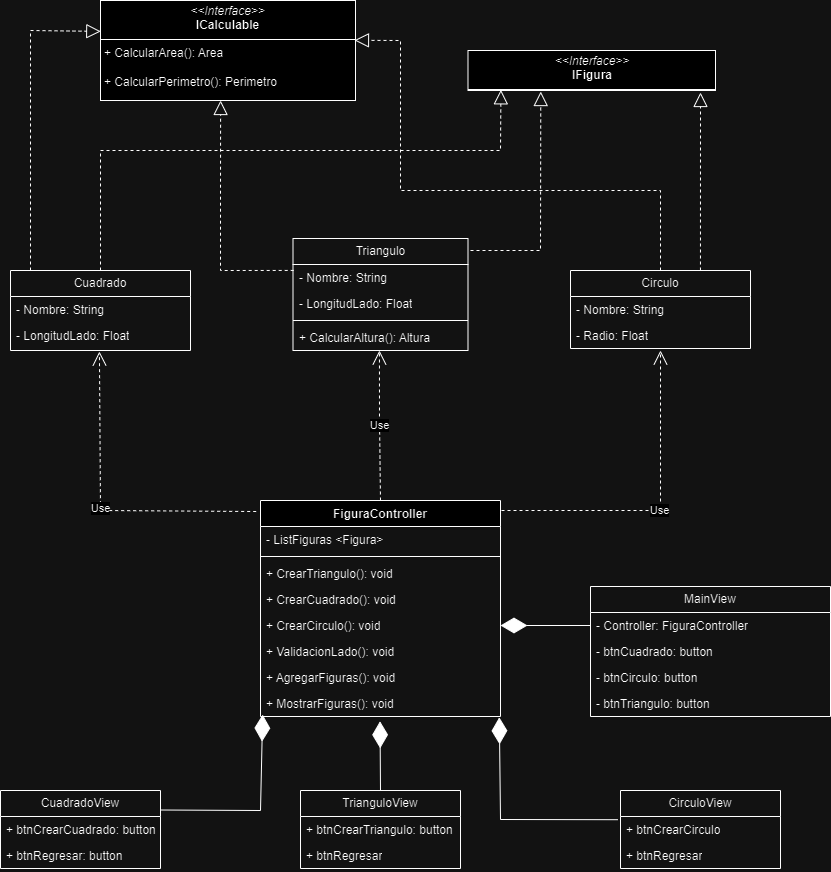

The diagram above was exported from draw.io. Its source (the exported page's mxGraphModel, read from the mxfile embedded in the PNG):
<mxGraphModel dx="1235" dy="1764" grid="1" gridSize="10" guides="1" tooltips="1" connect="1" arrows="1" fold="1" page="1" pageScale="1" pageWidth="850" pageHeight="1100" background="none" math="0" shadow="0">
  <root>
    <mxCell id="0" />
    <mxCell id="1" parent="0" />
    <mxCell id="8RnnDRSXlexf_g840mKL-14" value="Cuadrado" style="swimlane;fontStyle=0;childLayout=stackLayout;horizontal=1;startSize=26;fillColor=none;horizontalStack=0;resizeParent=1;resizeParentMax=0;resizeLast=0;collapsible=1;marginBottom=0;whiteSpace=wrap;html=1;" parent="1" vertex="1">
      <mxGeometry x="30" y="200" width="180" height="80" as="geometry" />
    </mxCell>
    <mxCell id="8RnnDRSXlexf_g840mKL-15" value="- Nombre: String&lt;div&gt;&lt;br&gt;&lt;/div&gt;" style="text;strokeColor=none;fillColor=none;align=left;verticalAlign=top;spacingLeft=4;spacingRight=4;overflow=hidden;rotatable=0;points=[[0,0.5],[1,0.5]];portConstraint=eastwest;whiteSpace=wrap;html=1;" parent="8RnnDRSXlexf_g840mKL-14" vertex="1">
      <mxGeometry y="26" width="180" height="26" as="geometry" />
    </mxCell>
    <mxCell id="8RnnDRSXlexf_g840mKL-26" value="- LongitudLado: Float&lt;div&gt;&lt;br&gt;&lt;/div&gt;" style="text;strokeColor=none;fillColor=none;align=left;verticalAlign=top;spacingLeft=4;spacingRight=4;overflow=hidden;rotatable=0;points=[[0,0.5],[1,0.5]];portConstraint=eastwest;whiteSpace=wrap;html=1;" parent="8RnnDRSXlexf_g840mKL-14" vertex="1">
      <mxGeometry y="52" width="180" height="26" as="geometry" />
    </mxCell>
    <mxCell id="8RnnDRSXlexf_g840mKL-16" value="&lt;div&gt;&lt;br&gt;&lt;/div&gt;" style="text;strokeColor=none;fillColor=none;align=left;verticalAlign=top;spacingLeft=4;spacingRight=4;overflow=hidden;rotatable=0;points=[[0,0.5],[1,0.5]];portConstraint=eastwest;whiteSpace=wrap;html=1;" parent="8RnnDRSXlexf_g840mKL-14" vertex="1">
      <mxGeometry y="78" width="180" height="2" as="geometry" />
    </mxCell>
    <mxCell id="8RnnDRSXlexf_g840mKL-20" value="Triangulo" style="swimlane;fontStyle=0;childLayout=stackLayout;horizontal=1;startSize=26;fillColor=none;horizontalStack=0;resizeParent=1;resizeParentMax=0;resizeLast=0;collapsible=1;marginBottom=0;whiteSpace=wrap;html=1;" parent="1" vertex="1">
      <mxGeometry x="312.5" y="168" width="175" height="112" as="geometry" />
    </mxCell>
    <mxCell id="8RnnDRSXlexf_g840mKL-22" value="- Nombre&lt;span style=&quot;background-color: initial;&quot;&gt;: String&lt;/span&gt;&lt;div&gt;&lt;div&gt;&lt;br&gt;&lt;/div&gt;&lt;/div&gt;" style="text;strokeColor=none;fillColor=none;align=left;verticalAlign=top;spacingLeft=4;spacingRight=4;overflow=hidden;rotatable=0;points=[[0,0.5],[1,0.5]];portConstraint=eastwest;whiteSpace=wrap;html=1;" parent="8RnnDRSXlexf_g840mKL-20" vertex="1">
      <mxGeometry y="26" width="175" height="26" as="geometry" />
    </mxCell>
    <mxCell id="8RnnDRSXlexf_g840mKL-21" value="- LongitudLado: Float&lt;div&gt;&lt;br&gt;&lt;/div&gt;" style="text;strokeColor=none;fillColor=none;align=left;verticalAlign=top;spacingLeft=4;spacingRight=4;overflow=hidden;rotatable=0;points=[[0,0.5],[1,0.5]];portConstraint=eastwest;whiteSpace=wrap;html=1;" parent="8RnnDRSXlexf_g840mKL-20" vertex="1">
      <mxGeometry y="52" width="175" height="26" as="geometry" />
    </mxCell>
    <mxCell id="ssvTeVl3Sau00PiMSClQ-30" value="" style="line;strokeWidth=1;fillColor=none;align=left;verticalAlign=middle;spacingTop=-1;spacingLeft=3;spacingRight=3;rotatable=0;labelPosition=right;points=[];portConstraint=eastwest;strokeColor=inherit;" parent="8RnnDRSXlexf_g840mKL-20" vertex="1">
      <mxGeometry y="78" width="175" height="8" as="geometry" />
    </mxCell>
    <mxCell id="ssvTeVl3Sau00PiMSClQ-29" value="+ CalcularAltura(): Altura" style="text;strokeColor=none;fillColor=none;align=left;verticalAlign=top;spacingLeft=4;spacingRight=4;overflow=hidden;rotatable=0;points=[[0,0.5],[1,0.5]];portConstraint=eastwest;whiteSpace=wrap;html=1;" parent="8RnnDRSXlexf_g840mKL-20" vertex="1">
      <mxGeometry y="86" width="175" height="26" as="geometry" />
    </mxCell>
    <mxCell id="8RnnDRSXlexf_g840mKL-27" value="Circulo" style="swimlane;fontStyle=0;childLayout=stackLayout;horizontal=1;startSize=26;fillColor=none;horizontalStack=0;resizeParent=1;resizeParentMax=0;resizeLast=0;collapsible=1;marginBottom=0;whiteSpace=wrap;html=1;" parent="1" vertex="1">
      <mxGeometry x="590" y="200" width="180" height="78" as="geometry" />
    </mxCell>
    <mxCell id="8RnnDRSXlexf_g840mKL-28" value="- Nombre: String&lt;div&gt;&lt;br&gt;&lt;/div&gt;" style="text;strokeColor=none;fillColor=none;align=left;verticalAlign=top;spacingLeft=4;spacingRight=4;overflow=hidden;rotatable=0;points=[[0,0.5],[1,0.5]];portConstraint=eastwest;whiteSpace=wrap;html=1;" parent="8RnnDRSXlexf_g840mKL-27" vertex="1">
      <mxGeometry y="26" width="180" height="26" as="geometry" />
    </mxCell>
    <mxCell id="8RnnDRSXlexf_g840mKL-29" value="- Radio: Float&lt;div&gt;&lt;br&gt;&lt;/div&gt;" style="text;strokeColor=none;fillColor=none;align=left;verticalAlign=top;spacingLeft=4;spacingRight=4;overflow=hidden;rotatable=0;points=[[0,0.5],[1,0.5]];portConstraint=eastwest;whiteSpace=wrap;html=1;" parent="8RnnDRSXlexf_g840mKL-27" vertex="1">
      <mxGeometry y="52" width="180" height="26" as="geometry" />
    </mxCell>
    <mxCell id="8RnnDRSXlexf_g840mKL-35" value="&lt;p style=&quot;margin:0px;margin-top:4px;text-align:center;&quot;&gt;&lt;i&gt;&amp;lt;&amp;lt;Interface&amp;gt;&amp;gt;&lt;/i&gt;&lt;br&gt;&lt;b&gt;ICalculable&lt;/b&gt;&lt;/p&gt;&lt;hr size=&quot;1&quot; style=&quot;border-style:solid;&quot;&gt;&lt;p style=&quot;margin:0px;margin-left:4px;&quot;&gt;+ CalcularArea(): Area&lt;/p&gt;&lt;p style=&quot;margin:0px;margin-left:4px;&quot;&gt;&amp;nbsp;&lt;br&gt;+ CalcularPerimetro(): Perimetro&lt;/p&gt;" style="verticalAlign=top;align=left;overflow=fill;html=1;whiteSpace=wrap;" parent="1" vertex="1">
      <mxGeometry x="120" y="-70" width="255" height="100" as="geometry" />
    </mxCell>
    <mxCell id="8RnnDRSXlexf_g840mKL-36" value="" style="endArrow=block;dashed=1;endFill=0;endSize=12;html=1;rounded=0;entryX=0.471;entryY=1;entryDx=0;entryDy=0;exitX=0.004;exitY=0.228;exitDx=0;exitDy=0;entryPerimeter=0;exitPerimeter=0;" parent="1" edge="1" target="8RnnDRSXlexf_g840mKL-35" source="8RnnDRSXlexf_g840mKL-22">
      <mxGeometry width="160" relative="1" as="geometry">
        <mxPoint x="407.70000000000005" y="110" as="sourcePoint" />
        <mxPoint x="407" y="171.09000000000003" as="targetPoint" />
        <Array as="points">
          <mxPoint x="240" y="200" />
          <mxPoint x="240" y="120" />
        </Array>
      </mxGeometry>
    </mxCell>
    <mxCell id="8RnnDRSXlexf_g840mKL-37" value="" style="endArrow=block;dashed=1;endFill=0;endSize=12;html=1;rounded=0;entryX=0.001;entryY=0.309;entryDx=0;entryDy=0;entryPerimeter=0;" parent="1" target="8RnnDRSXlexf_g840mKL-35" edge="1">
      <mxGeometry width="160" relative="1" as="geometry">
        <mxPoint x="50" y="200" as="sourcePoint" />
        <mxPoint x="51.52999999999997" y="-30.40000000000009" as="targetPoint" />
        <Array as="points">
          <mxPoint x="50" y="-40" />
        </Array>
      </mxGeometry>
    </mxCell>
    <mxCell id="8RnnDRSXlexf_g840mKL-38" value="" style="endArrow=block;dashed=1;endFill=0;endSize=12;html=1;rounded=0;entryX=0.996;entryY=0.398;entryDx=0;entryDy=0;entryPerimeter=0;" parent="1" target="8RnnDRSXlexf_g840mKL-35" edge="1">
      <mxGeometry width="160" relative="1" as="geometry">
        <mxPoint x="680" y="200" as="sourcePoint" />
        <mxPoint x="580" y="470" as="targetPoint" />
        <Array as="points">
          <mxPoint x="680" y="120" />
          <mxPoint x="420" y="120" />
          <mxPoint x="420" y="-30" />
        </Array>
      </mxGeometry>
    </mxCell>
    <mxCell id="i74BRaKT675qqBD5_0Uw-1" value="FiguraController&lt;div&gt;&lt;br&gt;&lt;/div&gt;" style="swimlane;fontStyle=1;align=center;verticalAlign=top;childLayout=stackLayout;horizontal=1;startSize=26;horizontalStack=0;resizeParent=1;resizeParentMax=0;resizeLast=0;collapsible=1;marginBottom=0;whiteSpace=wrap;html=1;" parent="1" vertex="1">
      <mxGeometry x="280" y="430" width="240" height="216" as="geometry" />
    </mxCell>
    <mxCell id="i74BRaKT675qqBD5_0Uw-2" value="- ListFiguras &amp;lt;Figura&amp;gt;" style="text;strokeColor=none;fillColor=none;align=left;verticalAlign=top;spacingLeft=4;spacingRight=4;overflow=hidden;rotatable=0;points=[[0,0.5],[1,0.5]];portConstraint=eastwest;whiteSpace=wrap;html=1;" parent="i74BRaKT675qqBD5_0Uw-1" vertex="1">
      <mxGeometry y="26" width="240" height="26" as="geometry" />
    </mxCell>
    <mxCell id="i74BRaKT675qqBD5_0Uw-3" value="" style="line;strokeWidth=1;fillColor=none;align=left;verticalAlign=middle;spacingTop=-1;spacingLeft=3;spacingRight=3;rotatable=0;labelPosition=right;points=[];portConstraint=eastwest;strokeColor=inherit;" parent="i74BRaKT675qqBD5_0Uw-1" vertex="1">
      <mxGeometry y="52" width="240" height="8" as="geometry" />
    </mxCell>
    <mxCell id="i74BRaKT675qqBD5_0Uw-10" value="+ CrearTriangulo(): void" style="text;strokeColor=none;fillColor=none;align=left;verticalAlign=top;spacingLeft=4;spacingRight=4;overflow=hidden;rotatable=0;points=[[0,0.5],[1,0.5]];portConstraint=eastwest;whiteSpace=wrap;html=1;" parent="i74BRaKT675qqBD5_0Uw-1" vertex="1">
      <mxGeometry y="60" width="240" height="26" as="geometry" />
    </mxCell>
    <mxCell id="5XIftzPuQFaZXQM64FQ--2" value="+ CrearCuadrado(): void&lt;div&gt;&lt;br&gt;&lt;/div&gt;" style="text;strokeColor=none;fillColor=none;align=left;verticalAlign=top;spacingLeft=4;spacingRight=4;overflow=hidden;rotatable=0;points=[[0,0.5],[1,0.5]];portConstraint=eastwest;whiteSpace=wrap;html=1;" vertex="1" parent="i74BRaKT675qqBD5_0Uw-1">
      <mxGeometry y="86" width="240" height="26" as="geometry" />
    </mxCell>
    <mxCell id="5XIftzPuQFaZXQM64FQ--3" value="+ CrearCirculo(): void&lt;div&gt;&lt;br&gt;&lt;/div&gt;" style="text;strokeColor=none;fillColor=none;align=left;verticalAlign=top;spacingLeft=4;spacingRight=4;overflow=hidden;rotatable=0;points=[[0,0.5],[1,0.5]];portConstraint=eastwest;whiteSpace=wrap;html=1;" vertex="1" parent="i74BRaKT675qqBD5_0Uw-1">
      <mxGeometry y="112" width="240" height="26" as="geometry" />
    </mxCell>
    <mxCell id="5XIftzPuQFaZXQM64FQ--4" value="+ ValidacionLado(): void&lt;div&gt;&lt;br&gt;&lt;/div&gt;" style="text;strokeColor=none;fillColor=none;align=left;verticalAlign=top;spacingLeft=4;spacingRight=4;overflow=hidden;rotatable=0;points=[[0,0.5],[1,0.5]];portConstraint=eastwest;whiteSpace=wrap;html=1;" vertex="1" parent="i74BRaKT675qqBD5_0Uw-1">
      <mxGeometry y="138" width="240" height="26" as="geometry" />
    </mxCell>
    <mxCell id="5XIftzPuQFaZXQM64FQ--5" value="+ AgregarFiguras(): void&lt;div&gt;&lt;br&gt;&lt;/div&gt;" style="text;strokeColor=none;fillColor=none;align=left;verticalAlign=top;spacingLeft=4;spacingRight=4;overflow=hidden;rotatable=0;points=[[0,0.5],[1,0.5]];portConstraint=eastwest;whiteSpace=wrap;html=1;" vertex="1" parent="i74BRaKT675qqBD5_0Uw-1">
      <mxGeometry y="164" width="240" height="26" as="geometry" />
    </mxCell>
    <mxCell id="5XIftzPuQFaZXQM64FQ--6" value="+ MostrarFiguras(): void&lt;div&gt;&lt;br&gt;&lt;/div&gt;" style="text;strokeColor=none;fillColor=none;align=left;verticalAlign=top;spacingLeft=4;spacingRight=4;overflow=hidden;rotatable=0;points=[[0,0.5],[1,0.5]];portConstraint=eastwest;whiteSpace=wrap;html=1;" vertex="1" parent="i74BRaKT675qqBD5_0Uw-1">
      <mxGeometry y="190" width="240" height="26" as="geometry" />
    </mxCell>
    <mxCell id="i74BRaKT675qqBD5_0Uw-19" value="Use" style="endArrow=open;endSize=12;dashed=1;html=1;rounded=0;entryX=0.494;entryY=1.5;entryDx=0;entryDy=0;entryPerimeter=0;exitX=-0.018;exitY=0.051;exitDx=0;exitDy=0;exitPerimeter=0;" parent="1" source="i74BRaKT675qqBD5_0Uw-1" target="8RnnDRSXlexf_g840mKL-16" edge="1">
      <mxGeometry width="160" relative="1" as="geometry">
        <mxPoint x="279" y="447" as="sourcePoint" />
        <mxPoint x="220" y="430" as="targetPoint" />
        <Array as="points">
          <mxPoint x="120" y="440" />
        </Array>
      </mxGeometry>
    </mxCell>
    <mxCell id="i74BRaKT675qqBD5_0Uw-20" value="Use" style="endArrow=open;endSize=12;dashed=1;html=1;rounded=0;" parent="1" edge="1">
      <mxGeometry x="-0.0094" width="160" relative="1" as="geometry">
        <mxPoint x="521" y="440" as="sourcePoint" />
        <mxPoint x="680" y="280" as="targetPoint" />
        <Array as="points">
          <mxPoint x="680" y="440" />
        </Array>
        <mxPoint as="offset" />
      </mxGeometry>
    </mxCell>
    <mxCell id="i74BRaKT675qqBD5_0Uw-21" value="Use" style="endArrow=open;endSize=12;dashed=1;html=1;rounded=0;entryX=0.494;entryY=1;entryDx=0;entryDy=0;entryPerimeter=0;exitX=0.5;exitY=0;exitDx=0;exitDy=0;" parent="1" target="ssvTeVl3Sau00PiMSClQ-29" edge="1" source="i74BRaKT675qqBD5_0Uw-1">
      <mxGeometry width="160" relative="1" as="geometry">
        <mxPoint x="520" y="480" as="sourcePoint" />
        <mxPoint x="680" y="480" as="targetPoint" />
        <Array as="points">
          <mxPoint x="399" y="350" />
        </Array>
      </mxGeometry>
    </mxCell>
    <mxCell id="ssvTeVl3Sau00PiMSClQ-1" value="MainView" style="swimlane;fontStyle=0;childLayout=stackLayout;horizontal=1;startSize=26;fillColor=none;horizontalStack=0;resizeParent=1;resizeParentMax=0;resizeLast=0;collapsible=1;marginBottom=0;whiteSpace=wrap;html=1;" parent="1" vertex="1">
      <mxGeometry x="610" y="516" width="240" height="130" as="geometry" />
    </mxCell>
    <mxCell id="ssvTeVl3Sau00PiMSClQ-2" value="- Controller: FiguraController" style="text;strokeColor=none;fillColor=none;align=left;verticalAlign=top;spacingLeft=4;spacingRight=4;overflow=hidden;rotatable=0;points=[[0,0.5],[1,0.5]];portConstraint=eastwest;whiteSpace=wrap;html=1;" parent="ssvTeVl3Sau00PiMSClQ-1" vertex="1">
      <mxGeometry y="26" width="240" height="26" as="geometry" />
    </mxCell>
    <mxCell id="ssvTeVl3Sau00PiMSClQ-3" value="- btnCuadrado&lt;span style=&quot;background-color: initial;&quot;&gt;: button&lt;/span&gt;" style="text;strokeColor=none;fillColor=none;align=left;verticalAlign=top;spacingLeft=4;spacingRight=4;overflow=hidden;rotatable=0;points=[[0,0.5],[1,0.5]];portConstraint=eastwest;whiteSpace=wrap;html=1;" parent="ssvTeVl3Sau00PiMSClQ-1" vertex="1">
      <mxGeometry y="52" width="240" height="26" as="geometry" />
    </mxCell>
    <mxCell id="ssvTeVl3Sau00PiMSClQ-16" value="- btnCirculo: button" style="text;strokeColor=none;fillColor=none;align=left;verticalAlign=top;spacingLeft=4;spacingRight=4;overflow=hidden;rotatable=0;points=[[0,0.5],[1,0.5]];portConstraint=eastwest;whiteSpace=wrap;html=1;" parent="ssvTeVl3Sau00PiMSClQ-1" vertex="1">
      <mxGeometry y="78" width="240" height="26" as="geometry" />
    </mxCell>
    <mxCell id="ssvTeVl3Sau00PiMSClQ-17" value="- btnTriangulo&lt;span style=&quot;background-color: initial;&quot;&gt;: button&lt;/span&gt;" style="text;strokeColor=none;fillColor=none;align=left;verticalAlign=top;spacingLeft=4;spacingRight=4;overflow=hidden;rotatable=0;points=[[0,0.5],[1,0.5]];portConstraint=eastwest;whiteSpace=wrap;html=1;" parent="ssvTeVl3Sau00PiMSClQ-1" vertex="1">
      <mxGeometry y="104" width="240" height="26" as="geometry" />
    </mxCell>
    <mxCell id="5XIftzPuQFaZXQM64FQ--8" value="&lt;p style=&quot;margin:0px;margin-top:4px;text-align:center;&quot;&gt;&lt;i&gt;&amp;lt;&amp;lt;Interface&amp;gt;&amp;gt;&lt;/i&gt;&lt;br&gt;&lt;b&gt;IFigura&lt;/b&gt;&lt;/p&gt;&lt;hr size=&quot;1&quot; style=&quot;border-style:solid;&quot;&gt;&lt;p style=&quot;margin:0px;margin-left:4px;&quot;&gt;&lt;br&gt;&lt;/p&gt;" style="verticalAlign=top;align=left;overflow=fill;html=1;whiteSpace=wrap;" vertex="1" parent="1">
      <mxGeometry x="487.5" y="-20" width="247.5" height="40" as="geometry" />
    </mxCell>
    <mxCell id="5XIftzPuQFaZXQM64FQ--9" value="" style="endArrow=block;dashed=1;endFill=0;endSize=12;html=1;rounded=0;exitX=0.5;exitY=0;exitDx=0;exitDy=0;entryX=0.133;entryY=0.983;entryDx=0;entryDy=0;entryPerimeter=0;" edge="1" parent="1" source="8RnnDRSXlexf_g840mKL-14" target="5XIftzPuQFaZXQM64FQ--8">
      <mxGeometry width="160" relative="1" as="geometry">
        <mxPoint x="120" y="120" as="sourcePoint" />
        <mxPoint x="520" y="80" as="targetPoint" />
        <Array as="points">
          <mxPoint x="120" y="80" />
          <mxPoint x="520" y="80" />
        </Array>
      </mxGeometry>
    </mxCell>
    <mxCell id="5XIftzPuQFaZXQM64FQ--10" value="" style="endArrow=block;dashed=1;endFill=0;endSize=12;html=1;rounded=0;entryX=0.294;entryY=1.026;entryDx=0;entryDy=0;entryPerimeter=0;" edge="1" parent="1" target="5XIftzPuQFaZXQM64FQ--8">
      <mxGeometry width="160" relative="1" as="geometry">
        <mxPoint x="490" y="180" as="sourcePoint" />
        <mxPoint x="564" y="20" as="targetPoint" />
        <Array as="points">
          <mxPoint x="560" y="180" />
        </Array>
      </mxGeometry>
    </mxCell>
    <mxCell id="5XIftzPuQFaZXQM64FQ--11" value="" style="endArrow=block;dashed=1;endFill=0;endSize=12;html=1;rounded=0;exitX=0.722;exitY=0;exitDx=0;exitDy=0;exitPerimeter=0;" edge="1" parent="1" source="8RnnDRSXlexf_g840mKL-27">
      <mxGeometry width="160" relative="1" as="geometry">
        <mxPoint x="710" y="200" as="sourcePoint" />
        <mxPoint x="720" y="22" as="targetPoint" />
      </mxGeometry>
    </mxCell>
    <mxCell id="5XIftzPuQFaZXQM64FQ--12" value="" style="endArrow=diamondThin;endFill=1;endSize=24;html=1;rounded=0;exitX=0;exitY=0.5;exitDx=0;exitDy=0;entryX=1;entryY=0.5;entryDx=0;entryDy=0;" edge="1" parent="1" source="ssvTeVl3Sau00PiMSClQ-2" target="5XIftzPuQFaZXQM64FQ--3">
      <mxGeometry width="160" relative="1" as="geometry">
        <mxPoint x="540" y="620" as="sourcePoint" />
        <mxPoint x="700" y="620" as="targetPoint" />
        <Array as="points" />
      </mxGeometry>
    </mxCell>
    <mxCell id="5XIftzPuQFaZXQM64FQ--13" value="CuadradoView" style="swimlane;fontStyle=0;childLayout=stackLayout;horizontal=1;startSize=26;fillColor=none;horizontalStack=0;resizeParent=1;resizeParentMax=0;resizeLast=0;collapsible=1;marginBottom=0;whiteSpace=wrap;html=1;" vertex="1" parent="1">
      <mxGeometry x="20" y="720" width="160" height="78" as="geometry" />
    </mxCell>
    <mxCell id="5XIftzPuQFaZXQM64FQ--14" value="+ btnCrearCuadrado: button" style="text;strokeColor=none;fillColor=none;align=left;verticalAlign=top;spacingLeft=4;spacingRight=4;overflow=hidden;rotatable=0;points=[[0,0.5],[1,0.5]];portConstraint=eastwest;whiteSpace=wrap;html=1;" vertex="1" parent="5XIftzPuQFaZXQM64FQ--13">
      <mxGeometry y="26" width="160" height="26" as="geometry" />
    </mxCell>
    <mxCell id="5XIftzPuQFaZXQM64FQ--15" value="+ btnRegresar: button&lt;div&gt;&lt;br&gt;&lt;/div&gt;" style="text;strokeColor=none;fillColor=none;align=left;verticalAlign=top;spacingLeft=4;spacingRight=4;overflow=hidden;rotatable=0;points=[[0,0.5],[1,0.5]];portConstraint=eastwest;whiteSpace=wrap;html=1;" vertex="1" parent="5XIftzPuQFaZXQM64FQ--13">
      <mxGeometry y="52" width="160" height="26" as="geometry" />
    </mxCell>
    <mxCell id="5XIftzPuQFaZXQM64FQ--17" value="CirculoView" style="swimlane;fontStyle=0;childLayout=stackLayout;horizontal=1;startSize=26;fillColor=none;horizontalStack=0;resizeParent=1;resizeParentMax=0;resizeLast=0;collapsible=1;marginBottom=0;whiteSpace=wrap;html=1;" vertex="1" parent="1">
      <mxGeometry x="640" y="720" width="160" height="78" as="geometry" />
    </mxCell>
    <mxCell id="5XIftzPuQFaZXQM64FQ--18" value="+ btnCrearCirculo" style="text;strokeColor=none;fillColor=none;align=left;verticalAlign=top;spacingLeft=4;spacingRight=4;overflow=hidden;rotatable=0;points=[[0,0.5],[1,0.5]];portConstraint=eastwest;whiteSpace=wrap;html=1;" vertex="1" parent="5XIftzPuQFaZXQM64FQ--17">
      <mxGeometry y="26" width="160" height="26" as="geometry" />
    </mxCell>
    <mxCell id="5XIftzPuQFaZXQM64FQ--19" value="+ btnRegresar" style="text;strokeColor=none;fillColor=none;align=left;verticalAlign=top;spacingLeft=4;spacingRight=4;overflow=hidden;rotatable=0;points=[[0,0.5],[1,0.5]];portConstraint=eastwest;whiteSpace=wrap;html=1;" vertex="1" parent="5XIftzPuQFaZXQM64FQ--17">
      <mxGeometry y="52" width="160" height="26" as="geometry" />
    </mxCell>
    <mxCell id="5XIftzPuQFaZXQM64FQ--21" value="TrianguloView" style="swimlane;fontStyle=0;childLayout=stackLayout;horizontal=1;startSize=26;fillColor=none;horizontalStack=0;resizeParent=1;resizeParentMax=0;resizeLast=0;collapsible=1;marginBottom=0;whiteSpace=wrap;html=1;" vertex="1" parent="1">
      <mxGeometry x="320" y="720" width="160" height="78" as="geometry" />
    </mxCell>
    <mxCell id="5XIftzPuQFaZXQM64FQ--22" value="+ btnCrearTriangulo: button" style="text;strokeColor=none;fillColor=none;align=left;verticalAlign=top;spacingLeft=4;spacingRight=4;overflow=hidden;rotatable=0;points=[[0,0.5],[1,0.5]];portConstraint=eastwest;whiteSpace=wrap;html=1;" vertex="1" parent="5XIftzPuQFaZXQM64FQ--21">
      <mxGeometry y="26" width="160" height="26" as="geometry" />
    </mxCell>
    <mxCell id="5XIftzPuQFaZXQM64FQ--23" value="+ btnRegresar" style="text;strokeColor=none;fillColor=none;align=left;verticalAlign=top;spacingLeft=4;spacingRight=4;overflow=hidden;rotatable=0;points=[[0,0.5],[1,0.5]];portConstraint=eastwest;whiteSpace=wrap;html=1;" vertex="1" parent="5XIftzPuQFaZXQM64FQ--21">
      <mxGeometry y="52" width="160" height="26" as="geometry" />
    </mxCell>
    <mxCell id="5XIftzPuQFaZXQM64FQ--25" value="" style="endArrow=diamondThin;endFill=1;endSize=24;html=1;rounded=0;exitX=0.5;exitY=0;exitDx=0;exitDy=0;entryX=0.498;entryY=1.185;entryDx=0;entryDy=0;entryPerimeter=0;" edge="1" parent="1" source="5XIftzPuQFaZXQM64FQ--21" target="5XIftzPuQFaZXQM64FQ--6">
      <mxGeometry width="160" relative="1" as="geometry">
        <mxPoint x="500" y="670" as="sourcePoint" />
        <mxPoint x="410" y="670" as="targetPoint" />
        <Array as="points" />
      </mxGeometry>
    </mxCell>
    <mxCell id="5XIftzPuQFaZXQM64FQ--26" value="" style="endArrow=diamondThin;endFill=1;endSize=24;html=1;rounded=0;exitX=-0.017;exitY=0.123;exitDx=0;exitDy=0;entryX=0.995;entryY=1.031;entryDx=0;entryDy=0;entryPerimeter=0;exitPerimeter=0;" edge="1" parent="1" source="5XIftzPuQFaZXQM64FQ--18" target="5XIftzPuQFaZXQM64FQ--6">
      <mxGeometry width="160" relative="1" as="geometry">
        <mxPoint x="500" y="715" as="sourcePoint" />
        <mxPoint x="500" y="646" as="targetPoint" />
        <Array as="points">
          <mxPoint x="520" y="749" />
        </Array>
      </mxGeometry>
    </mxCell>
    <mxCell id="5XIftzPuQFaZXQM64FQ--27" value="" style="endArrow=diamondThin;endFill=1;endSize=24;html=1;rounded=0;exitX=1;exitY=0.25;exitDx=0;exitDy=0;entryX=0.009;entryY=0.928;entryDx=0;entryDy=0;entryPerimeter=0;" edge="1" parent="1" source="5XIftzPuQFaZXQM64FQ--13" target="5XIftzPuQFaZXQM64FQ--6">
      <mxGeometry width="160" relative="1" as="geometry">
        <mxPoint x="328" y="759" as="sourcePoint" />
        <mxPoint x="210" y="657" as="targetPoint" />
        <Array as="points">
          <mxPoint x="280" y="740" />
        </Array>
      </mxGeometry>
    </mxCell>
  </root>
</mxGraphModel>